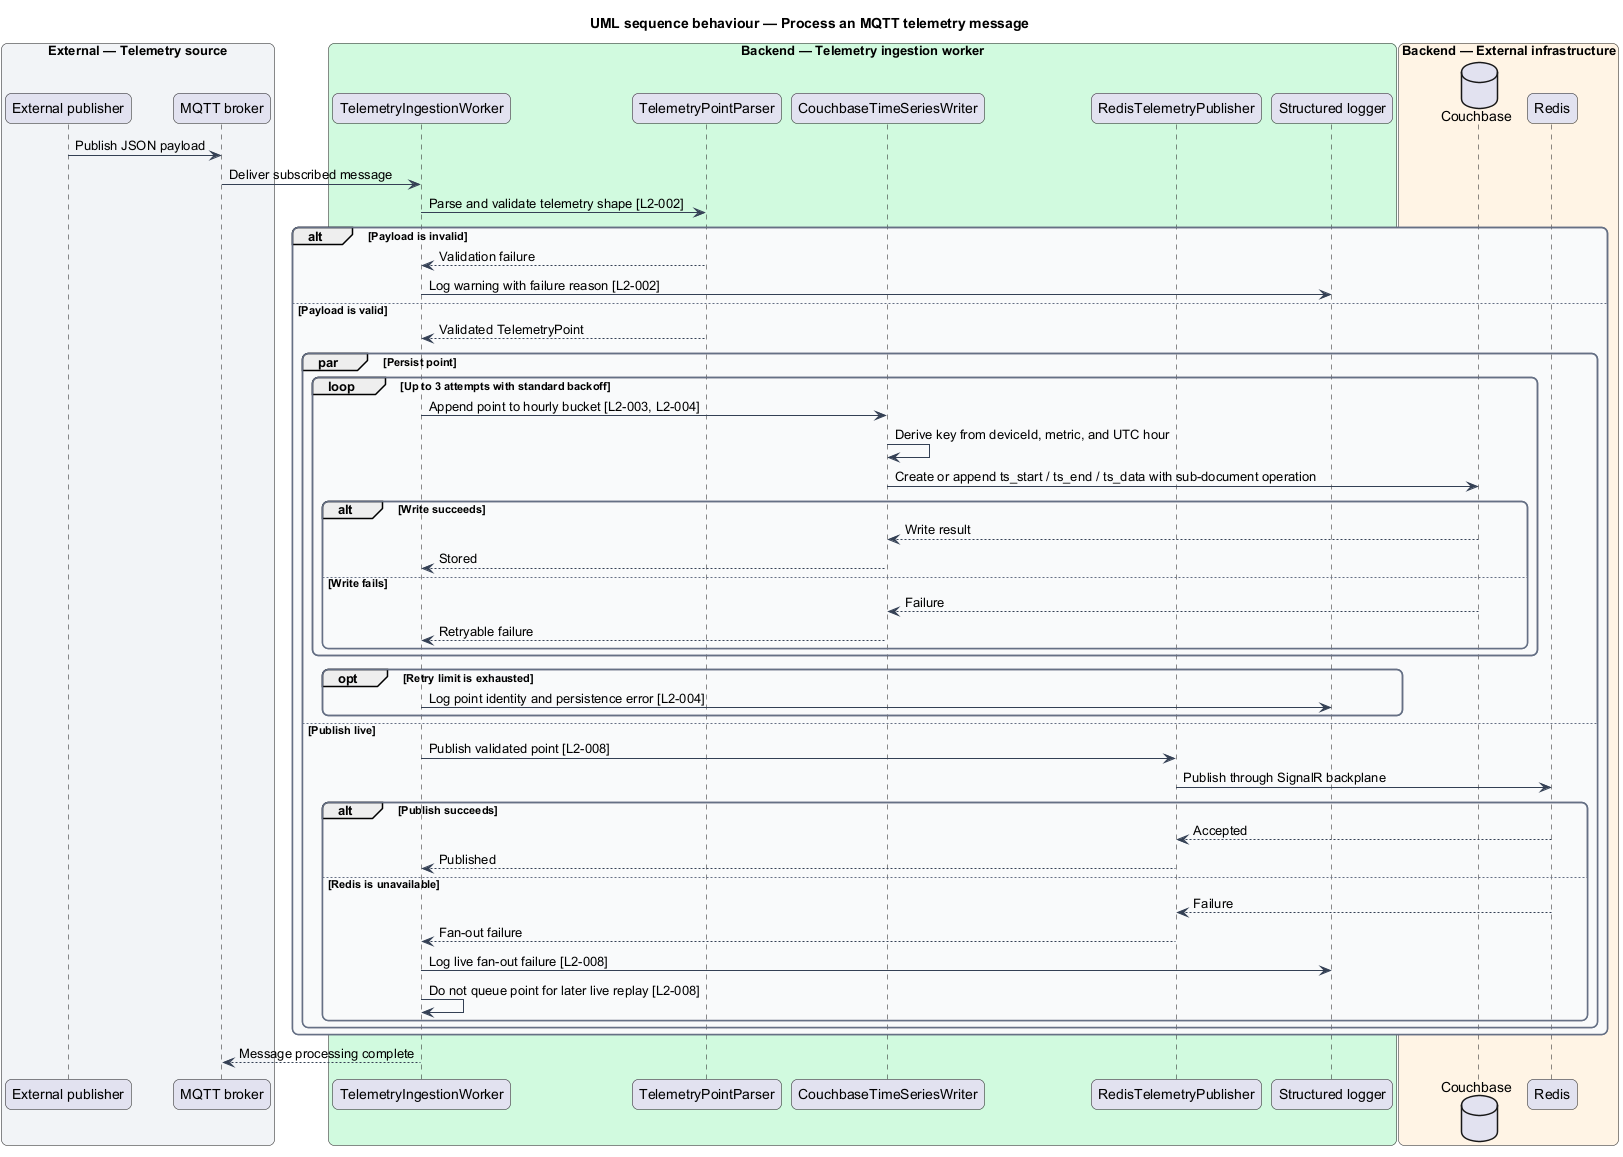

The diagram above was rendered by PlantUML. Its source (embedded in the PNG):
@startuml
title UML sequence behaviour — Process an MQTT telemetry message
skinparam backgroundColor #FFFFFF
skinparam shadowing false
skinparam roundcorner 12
skinparam defaultFontName Arial
skinparam ArrowColor #344054
skinparam rectangle {
  BorderColor #344054
  FontColor #101828
}
skinparam package {
  BorderColor #667085
  FontColor #101828
  BackgroundColor #F9FAFB
}
box "External — Telemetry source" #F2F4F7
  participant "External publisher" as publisher
  participant "MQTT broker" as mqtt
end box
box "Backend — Telemetry ingestion worker" #D1FADF
  participant "TelemetryIngestionWorker" as worker
  participant "TelemetryPointParser" as parser
  participant "CouchbaseTimeSeriesWriter" as writer
  participant "RedisTelemetryPublisher" as live
  participant "Structured logger" as logger
end box
box "Backend — External infrastructure" #FFF4E5
  database "Couchbase" as couchbase
  participant "Redis" as redis
end box

publisher -> mqtt : Publish JSON payload
mqtt -> worker : Deliver subscribed message
worker -> parser : Parse and validate telemetry shape [L2-002]
alt Payload is invalid
  parser --> worker : Validation failure
  worker -> logger : Log warning with failure reason [L2-002]
else Payload is valid
  parser --> worker : Validated TelemetryPoint
  par Persist point
    loop Up to 3 attempts with standard backoff
      worker -> writer : Append point to hourly bucket [L2-003, L2-004]
      writer -> writer : Derive key from deviceId, metric, and UTC hour
      writer -> couchbase : Create or append ts_start / ts_end / ts_data with sub-document operation
      alt Write succeeds
        couchbase --> writer : Write result
        writer --> worker : Stored
      else Write fails
        couchbase --> writer : Failure
        writer --> worker : Retryable failure
      end
    end
    opt Retry limit is exhausted
      worker -> logger : Log point identity and persistence error [L2-004]
    end
  else Publish live
    worker -> live : Publish validated point [L2-008]
    live -> redis : Publish through SignalR backplane
    alt Publish succeeds
      redis --> live : Accepted
      live --> worker : Published
    else Redis is unavailable
      redis --> live : Failure
      live --> worker : Fan-out failure
      worker -> logger : Log live fan-out failure [L2-008]
      worker -> worker : Do not queue point for later live replay [L2-008]
    end
  end
end
worker --> mqtt : Message processing complete
@enduml